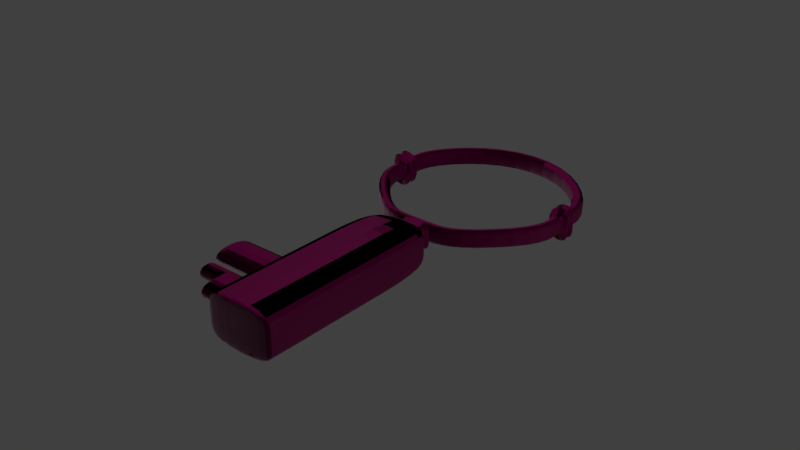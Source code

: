 # Source: WardrobeBoxKey.blend  (saved by Blender 2.79.0; exported with 4.5.12 LTS)
import bpy
from mathutils import Matrix  # noqa: F401  (used for matrix-valued properties, if any)

bpy.ops.wm.read_factory_settings(use_empty=True)
scene = bpy.context.scene
scene.name = 'Scene'

# ---- collections
col_collection_1 = bpy.data.collections.new('Collection 1'); scene.collection.children.link(col_collection_1)

# ---- images (referenced by path relative to the original .blend; pixels are not part of the script)
import os
ASSET_DIR = os.environ.get("B2B_ASSET_DIR", "")  # directory of the original .blend (textures are referenced by path, not embedded)
HERE = os.path.dirname(os.path.abspath(__file__))  # packed textures are extracted next to this script under _unpacked/

def load_image(name, relpath, width, height, colorspace="sRGB"):
    """Load a texture the original file referenced (path relative to the .blend, or extracted next to this script)."""
    p = next((c for c in (os.path.join(HERE, relpath), os.path.join(ASSET_DIR, relpath)) if relpath and os.path.exists(c)), "")
    if p:
        img = bpy.data.images.load(p, check_existing=True)
        img.name = name
    else:  # same state as the original file: an image datablock whose file is absent (Cycles renders it pink)
        img = bpy.data.images.new(name, width, height)
        img.source = "FILE"
        img.filepath = "//" + (relpath or name)
    img.colorspace_settings.name = colorspace
    return img
img_metalgrime018_col_var1_3k_jpg_001 = load_image('MetalGrime018_COL_VAR1_3K.jpg.001', 'textures/MetalGrime018_COL_VAR1_3K.jpg', 1024, 1024, 'sRGB')
img_metalgrime018_col_var2_3k_jpg_001 = load_image('MetalGrime018_COL_VAR2_3K.jpg.001', 'textures/MetalGrime018_COL_VAR2_3K.jpg', 1024, 1024, 'sRGB')
img_metalgrime018_gloss_3k_jpg_001 = load_image('MetalGrime018_GLOSS_3K.jpg.001', 'textures/MetalGrime018_GLOSS_3K.jpg', 1024, 1024, 'Non-Color')
img_metalgrime018_nrm_3k_jpg_001 = load_image('MetalGrime018_NRM_3K.jpg.001', 'textures/MetalGrime018_NRM_3K.jpg', 1024, 1024, 'Non-Color')
img_wardrobeboxkey_clr = load_image('WardrobeBoxKey_Clr', 'textures/WardrobeBoxKey_Clr.png', 1024, 1024, 'sRGB')

# ---- materials (node trees are filled in below, after node groups)
mat_metal_mat = bpy.data.materials.new('Metal_Mat')
mat_metal_mat.alpha_threshold = 0.0
mat_metal_mat.roughness = 0.5

# ---- material node trees
mat_metal_mat.use_nodes = True; mat_metal_mat.node_tree.nodes.clear()
_N = mat_metal_mat.node_tree.nodes; _L = mat_metal_mat.node_tree.links
n0 = _N.new('ShaderNodeOutputMaterial'); n0.name = 'Material Output'; n0.location = (700, 300)
n1 = _N.new('ShaderNodeBsdfPrincipled'); n1.name = 'Principled BSDF'; n1.location = (470, 430)
n1.width = 150
n1.subsurface_method = 'BURLEY'
n1.inputs[1].default_value = 1.0
n1.inputs[3].default_value = 1.45
n1.inputs[9].default_value = (1.0, 1.0, 1.0)
n2 = _N.new('ShaderNodeMix'); n2.name = 'Mix'; n2.location = (20, 545)
n2.data_type = 'RGBA'
n2.inputs[0].default_value = 0.003546
n3 = _N.new('ShaderNodeInvert'); n3.name = 'Invert'; n3.location = (23, 266)
n4 = _N.new('ShaderNodeNormalMap'); n4.name = 'Normal Map'; n4.location = (20, 120)
n5 = _N.new('ShaderNodeTexCoord'); n5.name = 'Texture Coordinate'; n5.location = (-686, 683)
n6 = _N.new('ShaderNodeMapping'); n6.name = 'Mapping'; n6.location = (-476, 700)
n7 = _N.new('ShaderNodeHueSaturation'); n7.name = 'Hue Saturation Value'; n7.location = (240, 558)
n7.inputs[0].default_value = 0.6
n7.inputs[2].default_value = 0.1
n8 = _N.new('ShaderNodeTexImage'); n8.name = 'Image Texture'; n8.location = (-186, 578)
n8.width = 140
n8.hide = True
n8.image = img_metalgrime018_col_var1_3k_jpg_001
n9 = _N.new('ShaderNodeTexImage'); n9.name = 'Image Texture.003'; n9.location = (-183, 525)
n9.width = 140
n9.hide = True
n9.image = img_metalgrime018_col_var2_3k_jpg_001
n10 = _N.new('ShaderNodeTexImage'); n10.name = 'Image Texture.001'; n10.location = (-201, 329)
n10.width = 140
n10.hide = True
n10.image = img_metalgrime018_gloss_3k_jpg_001
n11 = _N.new('ShaderNodeTexImage'); n11.name = 'Image Texture.002'; n11.location = (-181, 110)
n11.width = 140
n11.image = img_metalgrime018_nrm_3k_jpg_001
n12 = _N.new('ShaderNodeTexImage'); n12.name = 'Image Texture.004'; n12.location = (-107, 880)
n12.width = 140
n12.image = img_wardrobeboxkey_clr
_L.new(n1.outputs[0], n0.inputs[0])
_L.new(n8.outputs[0], n2.inputs[6])
_L.new(n10.outputs[0], n3.inputs[1])
_L.new(n3.outputs[0], n1.inputs[2])
_L.new(n11.outputs[0], n4.inputs[1])
_L.new(n4.outputs[0], n1.inputs[5])
_L.new(n2.outputs[2], n7.inputs[4])
_L.new(n9.outputs[0], n2.inputs[7])
_L.new(n6.outputs[0], n8.inputs[0])
_L.new(n5.outputs[2], n6.inputs[0])
_L.new(n6.outputs[0], n9.inputs[0])
_L.new(n6.outputs[0], n10.inputs[0])
_L.new(n6.outputs[0], n11.inputs[0])
_L.new(n7.outputs[0], n1.inputs[0])
n0.is_active_output = True

# ---- world
world_world = bpy.data.worlds.new('World'); scene.world = world_world
world_world.color = (0.05088, 0.05088, 0.05088)
world_world.use_sun_shadow = False
world_world.sun_shadow_jitter_overblur = 0.0
world_world.cycles.sampling_method = 'MANUAL'

# ---- lights
light_area_002 = bpy.data.lights.new('Area.002', 'AREA')
light_area_002.transmission_factor = 0.0
light_area_002.energy = 152.0
light_area_002.shadow_buffer_clip_start = 0.5
light_area_002.shadow_soft_size = 8.025
light_area_002.shadow_maximum_resolution = 0.006
light_area_002.use_absolute_resolution = True
light_area_002.size = 8.025
light_area_002.size_y = 0.1
light_area_001 = bpy.data.lights.new('Area.001', 'AREA')
light_area_001.transmission_factor = 0.0
light_area_001.energy = 152.0
light_area_001.shadow_buffer_clip_start = 0.5
light_area_001.shadow_soft_size = 8.025
light_area_001.shadow_maximum_resolution = 0.006
light_area_001.use_absolute_resolution = True
light_area_001.size = 8.025
light_area_001.size_y = 0.1
light_area = bpy.data.lights.new('Area', 'AREA')
light_area.transmission_factor = 0.0
light_area.energy = 240.3
light_area.shadow_buffer_clip_start = 0.5
light_area.shadow_soft_size = 8.025
light_area.shadow_maximum_resolution = 0.006
light_area.use_absolute_resolution = True
light_area.size = 8.025
light_area.size_y = 0.1

# ---- meshes
me_cylinder_001 = bpy.data.meshes.new('Cylinder.001')
me_cylinder_001.from_pydata([(3.672e-09, 0.8789, -0.9972), (3.658e-09, 0.8793, 0.9972), (0.6215, 0.6215, -0.9972), (0.6218, 0.6218, 0.9972), (0.8789, -3.975e-08, -0.9972), (0.8793, -3.977e-08, 0.9972), (0.6215, -0.6215, -0.9972), (0.6218, -0.6218, 0.9972), (-7.969e-08, -0.8789, -0.9972), (-7.972e-08, -0.8793, 0.9972), (-0.6215, -0.6215, -0.9972), (-0.6218, -0.6218, 0.9972), (-0.8789, 1.191e-08, -0.9972), (-0.8793, 1.191e-08, 0.9972), (-0.6215, 0.6215, -0.9972), (-0.6218, 0.6218, 0.9972), (0.7051, 0.7051, 0.9972), (-1.452e-10, 0.9972, 0.9972), (0.9972, -4.357e-08, 0.9972), (0.7051, -0.7051, 0.9972), (-8.732e-08, -0.9972, 0.9972), (-0.7051, -0.7051, 0.9972), (-0.9972, 1.191e-08, 0.9972), (-0.7051, 0.7051, 0.9972), (-1.452e-10, 0.9972, -0.9972), (0.7051, 0.7051, -0.9972), (0.9972, -4.357e-08, -0.9972), (0.7051, -0.7051, -0.9972), (-8.732e-08, -0.9972, -0.9972), (-0.7051, -0.7051, -0.9972), (-0.9972, 1.191e-08, -0.9972), (-0.7051, 0.7051, -0.9972), (0.253, -0.8924, -0.9972), (0.253, -0.8924, 0.9972), (0.2231, -0.7869, 0.9972), (0.223, -0.7865, -0.9972), (0.4741, -0.8008, 0.9972), (0.418, -0.7062, 0.9972), (0.4741, -0.8008, -0.9972), (0.4178, -0.7058, -0.9972), (0.4882, -0.8349, -0.9972), (0.2671, -0.9265, -0.9972), (0.2671, -0.9265, 0.9972), (0.4882, -0.8349, 0.9972), (0.577, -0.8121, -1.754), (0.1882, -0.9732, -1.754), (0.1882, -0.9732, 1.754), (0.577, -0.8121, 1.754), (0.5425, -0.8755, -1.284), (0.2578, -0.9934, -1.284), (0.2578, -0.9934, 1.284), (0.5425, -0.8755, 1.284), (0.6024, -0.884, -1.718), (0.2215, -1.042, -1.718), (0.2215, -1.042, 1.718), (0.6024, -0.884, 1.718), (0.5777, -0.9305, -1.379), (0.2718, -1.057, -1.379), (0.2718, -1.057, 1.379), (0.5777, -0.9305, 1.379), (0.7452, -0.9117, -2.729), (0.1401, -1.162, -2.729), (0.1401, -1.162, 2.729), (0.7452, -0.9117, 2.729), (-0.7257, -0.3698, -0.9972), (-0.8234, -0.4195, -0.9972), (-0.7261, -0.3699, 0.9972), (-0.8234, -0.4195, 0.9972), (-0.9024, -0.4289, -2.396), (-0.662, -0.3228, -2.396), (-0.6629, -0.3232, 2.396), (-0.9024, -0.4289, 2.396), (-0.7502, -0.3107, -0.9972), (-0.8512, -0.3526, -0.9972), (-0.7505, -0.3109, 0.9972), (-0.8512, -0.3526, 0.9972), (-0.9414, -0.3348, -2.396), (-0.6964, -0.2399, -2.396), (-0.6973, -0.2402, 2.396), (-0.9414, -0.3348, 2.396), (-0.8792, -0.2849, -0.9972), (-0.7749, -0.2511, -0.9972), (-0.7753, -0.2512, 0.9972), (-0.8792, -0.2849, 0.9972), (0.8512, 0.3526, -0.9972), (0.7502, 0.3107, -0.9972), (0.8512, 0.3526, 0.9972), (0.7506, 0.3109, 0.9972), (0.9374, 0.3395, -2.361), (0.6962, 0.2454, -2.361), (0.9374, 0.3395, 2.361), (0.697, 0.2458, 2.361), (0.9032, 0.422, 2.361), (0.6669, 0.3185, 2.361), (0.9032, 0.422, -2.361), (0.6661, 0.3181, -2.361), (0.8757, 0.2935, -0.9972), (0.7718, 0.2586, -0.9972), (0.8757, 0.2935, 0.9972), (0.7721, 0.2588, 0.9972), (0.8292, 0.4055, 0.9972), (0.7312, 0.3576, 0.9972), (0.8292, 0.4055, -0.9972), (0.7309, 0.3574, -0.9972), (1.013, -1.559, 2.729), (0.4083, -1.81, -2.729), (0.4083, -1.81, 2.729), (1.013, -1.559, -2.729), (1.444, -2.602, -2.729), (1.444, -2.602, 2.729), (0.8386, -2.852, 2.729), (0.8386, -2.852, -2.729), (0.4757, -1.972, 2.729), (1.081, -1.722, 2.729), (0.4757, -1.972, -2.729), (1.081, -1.722, -2.729), (0.7889, -2.729, -2.729), (1.394, -2.478, -2.729), (0.7889, -2.729, 2.729), (1.394, -2.478, 2.729), (0.6253, -2.334, 2.729), (1.23, -2.083, 2.729), (0.6253, -2.334, -2.729), (1.23, -2.083, -2.729), (0.6467, -2.385, -2.729), (1.252, -2.135, -2.729), (0.6467, -2.385, 2.729), (1.252, -2.135, 2.729), (-0.8234, -0.4195, 0.3263), (-0.9024, -0.4289, 0.784), (-0.8512, -0.3526, 0.3263), (0.7051, 0.7051, 0.3263), (0.9972, -4.357e-08, 0.3263), (0.7051, -0.7051, 0.3263), (-8.732e-08, -0.9972, 0.3263), (-0.7051, -0.7051, 0.3263), (-0.9972, 1.191e-08, 0.3263), (-0.7051, 0.7051, 0.3263), (0.253, -0.8924, 0.3263), (0.4741, -0.8008, 0.3263), (0.2671, -0.9265, 0.3263), (0.4882, -0.8349, 0.3263), (0.1882, -0.9732, 0.5738), (0.577, -0.8121, 0.5738), (0.2578, -0.9934, 0.42), (0.5425, -0.8755, 0.42), (0.2215, -1.042, 0.562), (0.6024, -0.884, 0.562), (0.2718, -1.057, 0.4513), (0.5777, -0.9305, 0.4513), (0.1401, -1.162, 0.8929), (0.7452, -0.9117, 0.8929), (-1.452e-10, 0.9972, 0.3263), (-0.9414, -0.3348, 0.784), (-0.8792, -0.2849, 0.3263), (0.8512, 0.3526, 0.3263), (0.9374, 0.3395, 0.7725), (0.9032, 0.422, 0.7725), (0.8757, 0.2935, 0.3263), (0.8292, 0.4055, 0.3263), (1.013, -1.559, 0.8929), (0.4083, -1.81, 0.8929), (1.444, -2.602, 0.8929), (0.8386, -2.852, 0.8929), (0.4757, -1.972, 0.8929), (1.081, -1.722, 0.8929), (0.7889, -2.729, 0.8929), (1.394, -2.478, 0.8929), (1.23, -2.083, 0.8929), (0.6253, -2.334, 0.8929), (1.252, -2.135, 0.8929), (0.6467, -2.385, 0.8929), (-0.8234, -0.4195, -0.2495), (-0.9024, -0.4289, -0.5994), (-0.8512, -0.3526, -0.2495), (0.7051, 0.7051, -0.2495), (0.9972, -4.357e-08, -0.2495), (0.7051, -0.7051, -0.2495), (-8.732e-08, -0.9972, -0.2495), (-0.7051, -0.7051, -0.2495), (-0.9972, 1.191e-08, -0.2495), (-0.7051, 0.7051, -0.2495), (0.253, -0.8924, -0.2495), (0.4741, -0.8008, -0.2495), (0.2671, -0.9265, -0.2495), (0.4882, -0.8349, -0.2495), (0.1882, -0.9732, -0.4387), (0.577, -0.8121, -0.4387), (0.2578, -0.9934, -0.3211), (0.5425, -0.8755, -0.3211), (0.2215, -1.042, -0.4297), (0.6024, -0.884, -0.4297), (0.2718, -1.057, -0.3451), (0.5777, -0.9305, -0.3451), (0.1401, -1.162, -0.6827), (0.7452, -0.9117, -0.6827), (-0.9414, -0.3348, -0.5994), (-0.8792, -0.2849, -0.2495), (0.8512, 0.3526, -0.2495), (0.9374, 0.3395, -0.5907), (0.9032, 0.422, -0.5907), (0.8757, 0.2935, -0.2495), (0.8292, 0.4055, -0.2495), (0.4083, -1.81, -0.6827), (0.8386, -2.852, -0.6827), (1.081, -1.722, -0.6827), (1.394, -2.478, -0.6827), (1.23, -2.083, -0.6827), (1.252, -2.135, -0.6827), (-1.452e-10, 0.9972, -0.2495), (1.013, -1.559, -0.6827), (1.444, -2.602, -0.6827), (0.4757, -1.972, -0.6827), (0.7889, -2.729, -0.6827), (0.6253, -2.334, -0.6827), (0.6467, -2.385, -0.6827), (0.7178, -2.557, -2.729), (1.323, -2.306, -2.729), (0.7178, -2.557, 2.729), (1.323, -2.306, 2.729), (1.323, -2.306, 0.8929), (0.7178, -2.557, 0.8929), (1.323, -2.306, -0.6827), (0.7178, -2.557, -0.6827), (-0.07551, -2.199, -0.6827), (-0.07551, -2.199, 0.8929), (0.07419, -2.561, -0.6827), (0.07419, -2.561, 0.8929), (0.5533, -2.826, -0.6827), (0.5533, -2.826, 0.8929), (0.4111, -2.483, -0.6827), (0.4111, -2.483, 0.8929), (0.4822, -2.655, 0.8929), (0.4822, -2.655, -0.6827), (0.1966, -2.572, -0.6827), (0.1966, -2.572, 0.8929), (0.2677, -2.743, 0.8929), (0.2677, -2.743, -0.6827), (0.4673, -1.976, 0.8929), (0.617, -2.337, 0.8929), (0.4673, -1.976, -0.6827), (0.617, -2.337, -0.6827), (-0.06037, -2.193, 0.8929), (-0.06037, -2.193, -0.6827), (0.08932, -2.554, -0.6827), (0.08932, -2.554, 0.8929), (0.7064, -2.562, -0.6827), (0.6353, -2.39, -0.6827), (0.7775, -2.733, -0.6827), (0.6353, -2.39, 0.8929), (0.7064, -2.562, 0.8929), (0.7775, -2.733, 0.8929), (0.4978, -2.648, -0.6827), (0.5688, -2.82, -0.6827), (0.4267, -2.477, 0.8929), (0.5688, -2.82, 0.8929), (0.4267, -2.477, -0.6827), (0.4978, -2.648, 0.8929), (0.47, -2.66, -0.6827), (0.3989, -2.488, -0.6827), (0.3989, -2.488, 0.8929), (0.47, -2.66, 0.8929), (0.2809, -2.738, -0.6827), (0.2809, -2.738, 0.8929), (0.2099, -2.566, -0.6827), (0.2099, -2.566, 0.8929), (0.829, -2.828, -2.729), (1.434, -2.578, -2.729), (0.829, -2.828, 2.729), (1.434, -2.578, 2.729), (0.829, -2.828, 0.8929), (1.434, -2.578, 0.8929), (1.434, -2.578, -0.6827), (0.829, -2.828, -0.6827), (0.8887, 0.2619, -0.9972), (0.7833, 0.2308, -0.9972), (0.8887, 0.2619, 0.9972), (0.7837, 0.2309, 0.9972), (0.8887, 0.2619, 0.3263), (0.8887, 0.2619, -0.2495), (0.8173, 0.4343, 0.9972), (0.7207, 0.383, 0.9972), (0.8173, 0.4343, -0.9972), (0.7203, 0.3828, -0.9972), (0.8173, 0.4343, 0.3263), (0.8173, 0.4343, -0.2495), (-0.8151, -0.4396, 0.9972), (-0.7188, -0.3877, 0.9972), (-0.7184, -0.3875, -0.9972), (-0.8151, -0.4396, -0.9972), (-0.8151, -0.4396, 0.3263), (-0.8151, -0.4396, -0.2495), (-0.8855, -0.2697, -0.9972), (-0.7804, -0.2377, -0.9972), (-0.7808, -0.2379, 0.9972), (-0.8855, -0.2697, 0.9972), (-0.8855, -0.2697, 0.3263), (-0.8855, -0.2697, -0.2495)], [], [(78, 74, 72, 77), (15, 13, 12, 14), (1, 3, 16, 17), (5, 7, 19, 18), (34, 9, 20, 33), (9, 11, 21, 20), (279, 176, 26, 274), (13, 15, 23, 22), (15, 1, 17, 23), (2, 0, 24, 25), (6, 4, 26, 27), (39, 6, 27, 38), (10, 8, 28, 29), (14, 12, 30, 31), (0, 14, 31, 24), (1, 15, 14, 0), (3, 1, 0, 2), (283, 2, 25, 282), (7, 5, 4, 6), (37, 7, 6, 39), (11, 9, 8, 10), (288, 10, 29, 289), (294, 13, 22, 295), (185, 40, 38, 183), (9, 34, 35, 8), (8, 35, 32, 28), (37, 34, 33, 36), (7, 37, 36, 19), (34, 37, 39, 35), (35, 39, 38, 32), (41, 40, 44, 45), (36, 33, 42, 43), (32, 38, 40, 41), (182, 32, 41, 184), (43, 42, 46, 47), (51, 50, 54, 55), (184, 41, 45, 186), (47, 46, 50, 51), (45, 44, 48, 49), (49, 48, 52, 53), (186, 45, 49, 188), (188, 49, 53, 190), (192, 57, 61, 194), (55, 54, 58, 59), (53, 52, 56, 57), (59, 58, 62, 63), (57, 56, 60, 61), (190, 53, 57, 192), (69, 64, 65, 68), (291, 172, 65, 289), (287, 66, 67, 286), (70, 66, 64, 69), (72, 69, 68, 73), (74, 70, 69, 72), (172, 173, 68, 65), (66, 70, 71, 67), (77, 72, 73, 76), (277, 5, 18, 276), (287, 11, 10, 288), (177, 27, 26, 176), (178, 28, 32, 182), (179, 29, 28, 178), (181, 31, 30, 180), (181, 209, 24, 31), (297, 180, 30, 292), (281, 3, 2, 283), (183, 38, 27, 177), (189, 48, 44, 187), (187, 44, 40, 185), (193, 56, 52, 191), (191, 52, 48, 189), (195, 60, 56, 193), (210, 107, 60, 195), (209, 175, 25, 24), (173, 174, 73, 68), (70, 74, 75, 71), (174, 196, 76, 73), (81, 77, 76, 80), (74, 78, 79, 75), (82, 78, 77, 81), (294, 82, 81, 293), (293, 81, 80, 292), (196, 197, 80, 76), (78, 82, 83, 79), (91, 87, 85, 89), (93, 87, 86, 92), (89, 85, 84, 88), (200, 198, 84, 94), (97, 89, 88, 96), (99, 91, 89, 97), (87, 91, 90, 86), (198, 199, 88, 84), (202, 200, 94, 102), (101, 93, 92, 100), (87, 93, 95, 85), (85, 95, 94, 84), (277, 99, 97, 275), (275, 97, 96, 274), (91, 99, 98, 90), (199, 201, 96, 88), (281, 101, 100, 280), (285, 202, 102, 282), (93, 101, 103, 95), (95, 103, 102, 94), (194, 61, 105, 203), (63, 62, 106, 104), (61, 60, 107, 105), (162, 109, 110, 163), (270, 268, 118, 166), (269, 268, 110, 109), (270, 273, 204, 163), (203, 105, 114, 212), (104, 106, 112, 113), (105, 107, 115, 114), (160, 104, 113, 165), (223, 216, 116, 213), (219, 218, 118, 119), (216, 217, 117, 116), (220, 219, 119, 167), (165, 113, 121, 168), (114, 115, 123, 122), (113, 112, 120, 121), (212, 114, 122, 214), (168, 121, 127, 170), (122, 123, 125, 124), (121, 120, 126, 127), (214, 122, 124, 215), (120, 169, 171, 126), (207, 168, 170, 208), (112, 164, 169, 120), (205, 165, 168, 207), (222, 220, 167, 206), (218, 221, 166, 118), (210, 160, 165, 205), (106, 161, 164, 112), (269, 271, 167, 119), (273, 266, 111, 204), (211, 162, 163, 204), (62, 150, 161, 106), (280, 100, 159, 284), (90, 98, 158, 156), (100, 92, 157, 159), (86, 90, 156, 155), (92, 86, 155, 157), (79, 83, 154, 153), (75, 79, 153, 130), (71, 75, 130, 129), (17, 16, 131, 152), (104, 160, 151, 63), (63, 151, 149, 59), (55, 147, 145, 51), (59, 149, 147, 55), (47, 143, 141, 43), (51, 145, 143, 47), (36, 139, 133, 19), (295, 22, 136, 296), (23, 17, 152, 137), (23, 137, 136, 22), (21, 135, 134, 20), (20, 134, 138, 33), (19, 133, 132, 18), (67, 71, 129, 128), (286, 67, 128, 290), (54, 146, 148, 58), (58, 148, 150, 62), (50, 144, 146, 54), (46, 142, 144, 50), (42, 140, 142, 46), (33, 138, 140, 42), (43, 141, 139, 36), (276, 18, 132, 278), (108, 211, 204, 111), (266, 267, 108, 111), (107, 210, 205, 115), (217, 222, 206, 117), (115, 205, 207, 123), (123, 207, 208, 125), (169, 214, 215, 171), (245, 242, 225, 227), (252, 253, 228, 233), (161, 203, 212, 164), (272, 271, 162, 211), (150, 194, 203, 161), (284, 159, 202, 285), (156, 158, 201, 199), (159, 157, 200, 202), (155, 156, 199, 198), (157, 155, 198, 200), (153, 154, 197, 196), (130, 153, 196, 174), (129, 130, 174, 173), (152, 131, 175, 209), (160, 210, 195, 151), (151, 195, 193, 149), (147, 191, 189, 145), (149, 193, 191, 147), (143, 187, 185, 141), (145, 189, 187, 143), (139, 183, 177, 133), (296, 136, 180, 297), (137, 152, 209, 181), (137, 181, 180, 136), (135, 179, 178, 134), (134, 178, 182, 138), (133, 177, 176, 132), (128, 129, 173, 172), (290, 128, 172, 291), (146, 190, 192, 148), (148, 192, 194, 150), (144, 188, 190, 146), (142, 186, 188, 144), (140, 184, 186, 142), (138, 182, 184, 140), (141, 185, 183, 139), (278, 132, 176, 279), (256, 252, 233, 230), (125, 208, 222, 217), (126, 171, 221, 218), (208, 170, 220, 222), (170, 127, 219, 220), (124, 125, 217, 216), (127, 126, 218, 219), (215, 124, 216, 223), (225, 224, 226, 227), (242, 243, 224, 225), (243, 244, 226, 224), (244, 245, 227, 226), (232, 233, 228, 229), (264, 262, 237, 234), (257, 254, 231, 232), (253, 255, 229, 228), (255, 257, 232, 229), (254, 256, 230, 231), (235, 234, 237, 236), (265, 264, 234, 235), (262, 263, 236, 237), (263, 265, 235, 236), (267, 272, 211, 108), (214, 169, 239, 241), (212, 214, 241, 240), (164, 212, 240, 238), (169, 164, 238, 239), (241, 239, 245, 244), (240, 241, 244, 243), (238, 240, 243, 242), (239, 238, 242, 245), (171, 215, 247, 249), (166, 221, 250, 251), (213, 166, 251, 248), (221, 171, 249, 250), (215, 223, 246, 247), (223, 213, 248, 246), (249, 247, 256, 254), (251, 250, 257, 255), (248, 251, 255, 253), (250, 249, 254, 257), (247, 246, 252, 256), (246, 248, 253, 252), (232, 231, 260, 261), (233, 232, 261, 258), (231, 230, 259, 260), (230, 233, 258, 259), (261, 260, 265, 263), (258, 261, 263, 262), (260, 259, 264, 265), (259, 258, 262, 264), (117, 206, 272, 267), (206, 167, 271, 272), (116, 117, 267, 266), (213, 116, 266, 273), (109, 162, 271, 269), (166, 213, 273, 270), (119, 118, 268, 269), (163, 110, 268, 270), (158, 278, 279, 201), (98, 276, 278, 158), (4, 275, 274, 26), (5, 277, 275, 4), (99, 277, 276, 98), (201, 279, 274, 96), (131, 284, 285, 175), (16, 280, 284, 131), (175, 285, 282, 25), (3, 281, 280, 16), (101, 281, 283, 103), (103, 283, 282, 102), (135, 290, 291, 179), (21, 286, 290, 135), (66, 287, 288, 64), (11, 287, 286, 21), (179, 291, 289, 29), (64, 288, 289, 65), (154, 296, 297, 197), (83, 295, 296, 154), (12, 293, 292, 30), (13, 294, 293, 12), (197, 297, 292, 80), (82, 294, 295, 83)])
_uv = me_cylinder_001.uv_layers.new(name='UVMap')
_uv.uv.foreach_set('vector', [0.8453, 0.784, 0.8363, 0.6422, 0.8363, 0.4399, 0.8453, 0.298, 0.5037, 0.5003, 0.4354, 0.5004, 0.4354, 0.2981, 0.5036, 0.2981, 0.2679, 0.7219, 0.3162, 0.6736, 0.3272, 0.6782, 0.2725, 0.7329, 0.4999, 0.8855, 0.4516, 0.8372, 0.4562, 0.8262, 0.5109, 0.8809, 0.4078, 0.8372, 0.3834, 0.8372, 0.3788, 0.8262, 0.4066, 0.8262, 0.3834, 0.8372, 0.3351, 0.8855, 0.3241, 0.8809, 0.3788, 0.8262, 0.1232, 0.631, 0.1071, 0.631, 0.1071, 0.5552, 0.1232, 0.5552, 0.1514, 0.6736, 0.1997, 0.7219, 0.1951, 0.7329, 0.1404, 0.6782, 0.1997, 0.7219, 0.2679, 0.7219, 0.2725, 0.7329, 0.1951, 0.7329, 0.3161, 0.6145, 0.2679, 0.5663, 0.2725, 0.5552, 0.3272, 0.6099, 0.7387, 0.2805, 0.787, 0.2323, 0.798, 0.2369, 0.7433, 0.2916, 0.7164, 0.2805, 0.7387, 0.2805, 0.7433, 0.2916, 0.718, 0.2916, 0.6223, 0.2323, 0.6705, 0.2805, 0.6659, 0.2916, 0.6112, 0.2369, 0.1997, 0.5663, 0.1514, 0.6145, 0.1404, 0.6099, 0.1951, 0.5552, 0.2679, 0.5663, 0.1997, 0.5663, 0.1951, 0.5552, 0.2725, 0.5552, 0.5719, 0.5003, 0.5037, 0.5003, 0.5036, 0.2981, 0.5718, 0.2981, 0.6402, 0.5003, 0.5719, 0.5003, 0.5718, 0.2981, 0.64, 0.298, 0.3161, 0.629, 0.3161, 0.6145, 0.3272, 0.6099, 0.3272, 0.6264, 0.5045, 0.7038, 0.4362, 0.7038, 0.4362, 0.5015, 0.5045, 0.5015, 0.5268, 0.7038, 0.5045, 0.7038, 0.5045, 0.5015, 0.5268, 0.5015, 0.641, 0.7037, 0.5727, 0.7037, 0.5727, 0.5015, 0.6409, 0.5015, 0.6223, 0.2185, 0.6223, 0.2323, 0.6112, 0.2369, 0.6112, 0.2212, 0.1514, 0.6598, 0.1514, 0.6736, 0.1404, 0.6782, 0.1404, 0.6625, 0.0005471, 0.631, 0.0005471, 0.5552, 0.004287, 0.5552, 0.004287, 0.631, 0.5727, 0.7037, 0.5482, 0.7038, 0.5482, 0.5015, 0.5727, 0.5015, 0.6705, 0.2805, 0.695, 0.2805, 0.6937, 0.2916, 0.6659, 0.2916, 0.4292, 0.8372, 0.4078, 0.8372, 0.4066, 0.8262, 0.4308, 0.8262, 0.4516, 0.8372, 0.4292, 0.8372, 0.4308, 0.8262, 0.4562, 0.8262, 0.5482, 0.7038, 0.5268, 0.7038, 0.5268, 0.5015, 0.5482, 0.5015, 0.695, 0.2805, 0.7164, 0.2805, 0.718, 0.2916, 0.6937, 0.2916, 0.5324, 0.7141, 0.5324, 0.7383, 0.4557, 0.7475, 0.4557, 0.7049, 0.6608, 0.2965, 0.6365, 0.2965, 0.6365, 0.2927, 0.6608, 0.2927, 0.6112, 0.2927, 0.6355, 0.2927, 0.6355, 0.2965, 0.6112, 0.2965, 0.7477, 0.07638, 0.7477, 0.0005471, 0.7514, 0.0005471, 0.7514, 0.07638, 0.8636, 0.7851, 0.8879, 0.7851, 0.8971, 0.8619, 0.8544, 0.8619, 0.5335, 0.7414, 0.5335, 0.7101, 0.5777, 0.7049, 0.5777, 0.7467, 0.9525, 0.4506, 0.9525, 0.3747, 0.9618, 0.298, 0.9618, 0.4314, 0.8544, 0.8619, 0.8971, 0.8619, 0.8913, 0.9097, 0.8601, 0.9097, 0.4557, 0.7049, 0.4557, 0.7475, 0.4078, 0.7418, 0.4078, 0.7106, 0.5485, 0.9048, 0.5173, 0.9048, 0.512, 0.8607, 0.5538, 0.8607, 0.9618, 0.4314, 0.9618, 0.298, 0.9692, 0.3457, 0.9692, 0.4433, 0.988, 0.4397, 0.988, 0.342, 0.9941, 0.298, 0.9941, 0.4286, 0.2042, 0.2423, 0.2042, 0.1374, 0.2213, 0.0005471, 0.2213, 0.2081, 0.5777, 0.7467, 0.5777, 0.7049, 0.6122, 0.709, 0.6122, 0.7425, 0.5538, 0.8607, 0.512, 0.8607, 0.5161, 0.8262, 0.5497, 0.8262, 0.6465, 0.7752, 0.6465, 0.8088, 0.5095, 0.8251, 0.5096, 0.7587, 0.323, 0.7751, 0.323, 0.8087, 0.186, 0.8251, 0.186, 0.7587, 0.9941, 0.4286, 0.9941, 0.298, 0.9995, 0.3323, 0.9995, 0.4372, 0.803, 0.1424, 0.811, 0.0005471, 0.8221, 0.0005471, 0.8297, 0.1425, 0.6269, 0.07638, 0.6112, 0.07638, 0.6112, 0.0005472, 0.6269, 0.0005472, 0.3351, 0.8993, 0.3351, 0.9132, 0.3241, 0.9123, 0.3241, 0.8966, 0.8624, 0.784, 0.8544, 0.6422, 0.8544, 0.4399, 0.8624, 0.298, 0.8106, 0.2844, 0.803, 0.1424, 0.8297, 0.1425, 0.8217, 0.2844, 0.8714, 0.6422, 0.8624, 0.784, 0.8624, 0.298, 0.8714, 0.4399, 0.8352, 0.5157, 0.8271, 0.4802, 0.8271, 0.298, 0.8352, 0.4399, 0.8661, 0.2844, 0.8584, 0.1425, 0.885, 0.1425, 0.8772, 0.2844, 0.7551, 0.6008, 0.7629, 0.4589, 0.774, 0.4589, 0.7817, 0.6009, 0.4999, 0.8997, 0.4999, 0.8855, 0.5109, 0.8809, 0.5109, 0.897, 0.6548, 0.7037, 0.641, 0.7037, 0.6409, 0.5015, 0.6547, 0.5015, 0.02965, 0.631, 0.02965, 0.5552, 0.1071, 0.5552, 0.1071, 0.631, 0.7199, 0.07638, 0.7199, 0.0005471, 0.7477, 0.0005471, 0.7477, 0.07638, 0.6425, 0.07638, 0.6425, 0.0005472, 0.7199, 0.0005471, 0.7199, 0.07638, 0.5343, 0.1882, 0.6101, 0.1882, 0.6101, 0.2656, 0.5343, 0.2656, 0.5343, 0.1882, 0.5343, 0.1108, 0.6101, 0.1108, 0.6101, 0.1882, 0.5343, 0.2813, 0.5343, 0.2656, 0.6101, 0.2656, 0.6101, 0.2813, 0.6547, 0.5003, 0.6402, 0.5003, 0.64, 0.298, 0.6545, 0.298, 0.004287, 0.631, 0.004287, 0.5552, 0.02965, 0.5552, 0.02965, 0.631, 0.9703, 0.4433, 0.9703, 0.3457, 0.9776, 0.298, 0.9776, 0.4314, 0.9776, 0.4314, 0.9776, 0.298, 0.9869, 0.3747, 0.9869, 0.4506, 0.988, 0.7867, 0.988, 0.6818, 0.9933, 0.6475, 0.9933, 0.7782, 0.9933, 0.7782, 0.9933, 0.6475, 0.9995, 0.6916, 0.9995, 0.7892, 0.186, 0.2081, 0.186, 0.0005471, 0.2031, 0.1374, 0.2031, 0.2423, 0.1149, 0.2081, 0.1149, 0.0005471, 0.186, 0.0005471, 0.186, 0.2081, 0.5343, 0.1108, 0.5343, 0.03344, 0.6101, 0.03344, 0.6101, 0.1108, 0.8271, 0.4802, 0.8178, 0.5157, 0.8178, 0.4399, 0.8271, 0.298, 0.8584, 0.1425, 0.8662, 0.0005471, 0.8772, 0.0005471, 0.885, 0.1425, 0.8167, 0.5157, 0.8074, 0.4802, 0.8074, 0.298, 0.8167, 0.4399, 0.7628, 0.7427, 0.7551, 0.6008, 0.7817, 0.6009, 0.7739, 0.7428, 0.8383, 0.2844, 0.8308, 0.1424, 0.8573, 0.1425, 0.8493, 0.2844, 0.8533, 0.6421, 0.8453, 0.784, 0.8453, 0.298, 0.8533, 0.4399, 0.4216, 0.5004, 0.4078, 0.5004, 0.4078, 0.2981, 0.4216, 0.2981, 0.1514, 0.6283, 0.1514, 0.6421, 0.1404, 0.6412, 0.1404, 0.6256, 0.8074, 0.4802, 0.7993, 0.5157, 0.7993, 0.4399, 0.8074, 0.298, 0.8308, 0.1424, 0.8387, 0.0005471, 0.8498, 0.0005471, 0.8573, 0.1425, 0.9164, 0.7769, 0.9078, 0.6386, 0.9078, 0.4363, 0.9164, 0.298, 0.9514, 0.7142, 0.9439, 0.8525, 0.9328, 0.8525, 0.9253, 0.7142, 0.9123, 0.1389, 0.9047, 0.2773, 0.8936, 0.2773, 0.8861, 0.1389, 0.899, 0.4776, 0.8902, 0.5122, 0.8902, 0.4363, 0.899, 0.298, 0.9048, 0.0005619, 0.9123, 0.1389, 0.8861, 0.1389, 0.8937, 0.0005471, 0.9241, 0.6386, 0.9164, 0.7769, 0.9164, 0.298, 0.9242, 0.4363, 0.9326, 0.5747, 0.9253, 0.4363, 0.9514, 0.4364, 0.9437, 0.5747, 0.8891, 0.5122, 0.8803, 0.4776, 0.8803, 0.298, 0.8891, 0.4363, 0.9067, 0.5122, 0.899, 0.4776, 0.899, 0.298, 0.9067, 0.4363, 0.9439, 0.5758, 0.9514, 0.7142, 0.9253, 0.7142, 0.9329, 0.5758, 0.754, 0.7995, 0.7454, 0.9378, 0.7455, 0.4589, 0.754, 0.5972, 0.9322, 0.0005585, 0.9397, 0.1389, 0.9134, 0.1389, 0.9211, 0.0005471, 0.422, 0.7038, 0.4078, 0.7038, 0.4079, 0.5015, 0.4221, 0.5015, 0.787, 0.2181, 0.787, 0.2039, 0.798, 0.2047, 0.798, 0.2208, 0.9253, 0.4363, 0.9329, 0.298, 0.944, 0.298, 0.9514, 0.4364, 0.8803, 0.4776, 0.8725, 0.5122, 0.8725, 0.4363, 0.8803, 0.298, 0.3162, 0.6591, 0.3162, 0.6446, 0.3272, 0.6453, 0.3272, 0.6617, 0.5343, 0.01699, 0.5343, 0.0005471, 0.6101, 0.0005471, 0.6101, 0.01699, 0.7454, 0.9378, 0.7378, 0.7995, 0.7378, 0.5972, 0.7455, 0.4589, 0.9397, 0.1389, 0.932, 0.2773, 0.9209, 0.2773, 0.9134, 0.1389, 0.2213, 0.2081, 0.2213, 0.0005471, 0.2924, 0.0005472, 0.2924, 0.2081, 0.5096, 0.7587, 0.5095, 0.8251, 0.4384, 0.8251, 0.4385, 0.7586, 0.186, 0.7587, 0.186, 0.8251, 0.1149, 0.8251, 0.1149, 0.7587, 0.7367, 0.6653, 0.7367, 0.8516, 0.6703, 0.8516, 0.6703, 0.6653, 0.4, 0.3679, 0.4, 0.5541, 0.3932, 0.5541, 0.3932, 0.3679, 0.3309, 0.7586, 0.3308, 0.825, 0.3241, 0.8251, 0.3241, 0.7587, 0.4, 0.3679, 0.4, 0.2081, 0.4067, 0.2081, 0.4067, 0.3679, 0.2924, 0.2081, 0.2924, 0.0005472, 0.3102, 0.0005472, 0.3102, 0.2081, 0.4385, 0.7586, 0.4384, 0.8251, 0.4206, 0.825, 0.4206, 0.7586, 0.1149, 0.7587, 0.1149, 0.8251, 0.09707, 0.8251, 0.09707, 0.7587, 0.1149, 0.3679, 0.1149, 0.5541, 0.09707, 0.5541, 0.09707, 0.3679, 0.3744, 0.2081, 0.3744, 0.0005472, 0.3932, 0.0005471, 0.3932, 0.2081, 0.3565, 0.7586, 0.3564, 0.825, 0.3376, 0.825, 0.3376, 0.7586, 0.0329, 0.7587, 0.0329, 0.8251, 0.01406, 0.8251, 0.01406, 0.7587, 0.03291, 0.3679, 0.03291, 0.5541, 0.01407, 0.5541, 0.01407, 0.3679, 0.09707, 0.3679, 0.09707, 0.5541, 0.0574, 0.5541, 0.0574, 0.3679, 0.09707, 0.7587, 0.09707, 0.8251, 0.0574, 0.8251, 0.0574, 0.7587, 0.4206, 0.7586, 0.4206, 0.825, 0.3809, 0.825, 0.381, 0.7586, 0.3102, 0.2081, 0.3102, 0.0005472, 0.3499, 0.0005472, 0.3499, 0.2081, 0.0574, 0.3679, 0.0574, 0.5541, 0.05174, 0.5541, 0.05174, 0.3679, 0.0574, 0.7587, 0.0574, 0.8251, 0.05174, 0.8251, 0.05174, 0.7587, 0.381, 0.7586, 0.3809, 0.825, 0.3752, 0.825, 0.3753, 0.7586, 0.3499, 0.2081, 0.3499, 0.0005472, 0.3555, 0.0005472, 0.3555, 0.2081, 0.3499, 0.5541, 0.3499, 0.3679, 0.3555, 0.3679, 0.3555, 0.5541, 0.0574, 0.2081, 0.0574, 0.3679, 0.05174, 0.3679, 0.05174, 0.2081, 0.3102, 0.5541, 0.3102, 0.3679, 0.3499, 0.3679, 0.3499, 0.5541, 0.09707, 0.2081, 0.09707, 0.3679, 0.0574, 0.3679, 0.0574, 0.2081, 0.0329, 0.2081, 0.03291, 0.3679, 0.01407, 0.3679, 0.01407, 0.2081, 0.3744, 0.5541, 0.3744, 0.3679, 0.3932, 0.3679, 0.3932, 0.5541, 0.1149, 0.2081, 0.1149, 0.3679, 0.09707, 0.3679, 0.09707, 0.2081, 0.2924, 0.5541, 0.2924, 0.3679, 0.3102, 0.3679, 0.3102, 0.5541, 0.007308, 0.5541, 0.007308, 0.3679, 0.01407, 0.3679, 0.01407, 0.5541, 0.4, 0.2081, 0.4, 0.0005471, 0.4067, 0.0005471, 0.4067, 0.2081, 0.7367, 0.5056, 0.7367, 0.6653, 0.6703, 0.6653, 0.6703, 0.5056, 0.2213, 0.5541, 0.2213, 0.3679, 0.2924, 0.3679, 0.2924, 0.5541, 0.4078, 0.01699, 0.4078, 0.0005472, 0.4759, 0.0005472, 0.4759, 0.01699, 0.8803, 0.7769, 0.8725, 0.6386, 0.8725, 0.5705, 0.8803, 0.6158, 0.9067, 0.6386, 0.899, 0.7769, 0.899, 0.6158, 0.9067, 0.5705, 0.8891, 0.6386, 0.8803, 0.7769, 0.8803, 0.6158, 0.8891, 0.5705, 0.899, 0.7769, 0.8902, 0.6386, 0.8902, 0.5705, 0.899, 0.6158, 0.8074, 0.784, 0.7993, 0.6421, 0.7993, 0.5741, 0.8074, 0.6205, 0.8167, 0.6421, 0.8074, 0.784, 0.8074, 0.6205, 0.8167, 0.5741, 0.8271, 0.784, 0.8178, 0.6421, 0.8178, 0.5741, 0.8271, 0.6205, 0.4078, 0.1108, 0.4078, 0.03344, 0.4759, 0.03344, 0.4759, 0.1108, 0.1149, 0.5541, 0.1149, 0.3679, 0.186, 0.3679, 0.186, 0.5541, 0.186, 0.5541, 0.186, 0.3679, 0.2031, 0.3231, 0.2031, 0.4172, 0.9933, 0.996, 0.9933, 0.8787, 0.9995, 0.8643, 0.9995, 0.9519, 0.988, 0.9616, 0.988, 0.8675, 0.9933, 0.8787, 0.9933, 0.996, 0.9776, 0.6537, 0.9776, 0.5341, 0.9869, 0.509, 0.9869, 0.577, 0.9703, 0.6061, 0.9703, 0.5185, 0.9776, 0.5341, 0.9776, 0.6537, 0.004287, 0.7575, 0.004287, 0.6894, 0.02965, 0.6894, 0.02965, 0.7575, 0.4078, 0.2813, 0.4078, 0.2656, 0.4759, 0.2656, 0.4759, 0.2813, 0.4078, 0.1882, 0.4078, 0.1108, 0.4759, 0.1108, 0.4759, 0.1882, 0.4078, 0.1882, 0.4759, 0.1882, 0.4759, 0.2656, 0.4078, 0.2656, 0.6425, 0.2028, 0.6425, 0.1348, 0.7199, 0.1348, 0.7199, 0.2028, 0.7199, 0.2028, 0.7199, 0.1348, 0.7477, 0.1348, 0.7477, 0.2028, 0.02965, 0.7575, 0.02965, 0.6894, 0.1071, 0.6894, 0.1071, 0.7575, 0.8352, 0.6421, 0.8271, 0.784, 0.8271, 0.6205, 0.8352, 0.5741, 0.6269, 0.2028, 0.6112, 0.2028, 0.6112, 0.1348, 0.6269, 0.1348, 0.9941, 0.6464, 0.9941, 0.5292, 0.9995, 0.518, 0.9995, 0.6121, 0.2042, 0.4172, 0.2042, 0.3231, 0.2213, 0.3679, 0.2213, 0.5541, 0.988, 0.6024, 0.988, 0.5148, 0.9941, 0.5292, 0.9941, 0.6464, 0.9618, 0.6537, 0.9618, 0.5341, 0.9692, 0.5185, 0.9692, 0.6061, 0.9525, 0.577, 0.9525, 0.509, 0.9618, 0.5341, 0.9618, 0.6537, 0.7477, 0.2028, 0.7477, 0.1348, 0.7514, 0.1348, 0.7514, 0.2028, 0.0005472, 0.7575, 0.0005471, 0.6894, 0.004287, 0.6894, 0.004287, 0.7575, 0.1232, 0.7575, 0.1071, 0.7575, 0.1071, 0.6894, 0.1232, 0.6894, 0.7367, 0.298, 0.7367, 0.5056, 0.6703, 0.5056, 0.6703, 0.298, 0.007306, 0.7586, 0.007306, 0.825, 0.0005471, 0.825, 0.0005473, 0.7586, 0.1149, 0.0005471, 0.1149, 0.2081, 0.09707, 0.2081, 0.09707, 0.0005472, 0.0329, 0.0005473, 0.0329, 0.2081, 0.01407, 0.2081, 0.01407, 0.0005474, 0.09707, 0.0005472, 0.09707, 0.2081, 0.0574, 0.2081, 0.0574, 0.0005472, 0.0574, 0.0005472, 0.0574, 0.2081, 0.05174, 0.2081, 0.05174, 0.0005472, 0.3499, 0.3679, 0.3499, 0.2081, 0.3555, 0.2081, 0.3555, 0.3679, 0.01576, 0.8262, 0.01566, 0.8659, 0.0005471, 0.8659, 0.0006465, 0.8262, 0.08102, 0.8456, 0.09985, 0.8456, 0.09985, 0.8521, 0.08102, 0.8521, 0.2924, 0.3679, 0.2924, 0.2081, 0.3102, 0.2081, 0.3102, 0.3679, 0.007307, 0.2081, 0.007308, 0.3679, 0.000549, 0.3679, 0.000548, 0.2081, 0.2213, 0.3679, 0.2213, 0.2081, 0.2924, 0.2081, 0.2924, 0.3679, 0.4759, 0.01699, 0.4759, 0.0005472, 0.5343, 0.0005471, 0.5343, 0.01699, 0.8803, 0.6158, 0.8725, 0.5705, 0.8725, 0.5122, 0.8803, 0.4776, 0.9067, 0.5705, 0.899, 0.6158, 0.899, 0.4776, 0.9067, 0.5122, 0.8891, 0.5705, 0.8803, 0.6158, 0.8803, 0.4776, 0.8891, 0.5122, 0.899, 0.6158, 0.8902, 0.5705, 0.8902, 0.5122, 0.899, 0.4776, 0.8074, 0.6205, 0.7993, 0.5741, 0.7993, 0.5157, 0.8074, 0.4802, 0.8167, 0.5741, 0.8074, 0.6205, 0.8074, 0.4802, 0.8167, 0.5157, 0.8271, 0.6205, 0.8178, 0.5741, 0.8178, 0.5157, 0.8271, 0.4802, 0.4759, 0.1108, 0.4759, 0.03344, 0.5343, 0.03344, 0.5343, 0.1108, 0.1149, 0.3679, 0.1149, 0.2081, 0.186, 0.2081, 0.186, 0.3679, 0.186, 0.3679, 0.186, 0.2081, 0.2031, 0.2423, 0.2031, 0.3231, 0.9933, 0.8787, 0.9933, 0.7782, 0.9995, 0.7892, 0.9995, 0.8643, 0.988, 0.8675, 0.988, 0.7867, 0.9933, 0.7782, 0.9933, 0.8787, 0.9776, 0.5341, 0.9776, 0.4314, 0.9869, 0.4506, 0.9869, 0.509, 0.9703, 0.5185, 0.9703, 0.4433, 0.9776, 0.4314, 0.9776, 0.5341, 0.004287, 0.6894, 0.004287, 0.631, 0.02965, 0.631, 0.02965, 0.6894, 0.4759, 0.2813, 0.4759, 0.2656, 0.5343, 0.2656, 0.5343, 0.2813, 0.4759, 0.1882, 0.4759, 0.1108, 0.5343, 0.1108, 0.5343, 0.1882, 0.4759, 0.1882, 0.5343, 0.1882, 0.5343, 0.2656, 0.4759, 0.2656, 0.6425, 0.1348, 0.6425, 0.07638, 0.7199, 0.07638, 0.7199, 0.1348, 0.7199, 0.1348, 0.7199, 0.07638, 0.7477, 0.07638, 0.7477, 0.1348, 0.02965, 0.6894, 0.02965, 0.631, 0.1071, 0.631, 0.1071, 0.6894, 0.8352, 0.5741, 0.8271, 0.6205, 0.8271, 0.4802, 0.8352, 0.5157, 0.6269, 0.1348, 0.6112, 0.1348, 0.6112, 0.07638, 0.6269, 0.07638, 0.9941, 0.5292, 0.9941, 0.4286, 0.9995, 0.4372, 0.9995, 0.518, 0.2042, 0.3231, 0.2042, 0.2423, 0.2213, 0.2081, 0.2213, 0.3679, 0.988, 0.5148, 0.988, 0.4397, 0.9941, 0.4286, 0.9941, 0.5292, 0.9618, 0.5341, 0.9618, 0.4314, 0.9692, 0.4433, 0.9692, 0.5185, 0.9525, 0.509, 0.9525, 0.4506, 0.9618, 0.4314, 0.9618, 0.5341, 0.7477, 0.1348, 0.7477, 0.07638, 0.7514, 0.07638, 0.7514, 0.1348, 0.0005471, 0.6894, 0.0005471, 0.631, 0.004287, 0.631, 0.004287, 0.6894, 0.1232, 0.6894, 0.1071, 0.6894, 0.1071, 0.631, 0.1232, 0.631, 0.06218, 0.8456, 0.08102, 0.8456, 0.08102, 0.8521, 0.06218, 0.8521, 0.05174, 0.0005472, 0.05174, 0.2081, 0.0329, 0.2081, 0.0329, 0.0005473, 0.3555, 0.5541, 0.3555, 0.3679, 0.3744, 0.3679, 0.3744, 0.5541, 0.05174, 0.2081, 0.05174, 0.3679, 0.03291, 0.3679, 0.0329, 0.2081, 0.05174, 0.3679, 0.05174, 0.5541, 0.03291, 0.5541, 0.03291, 0.3679, 0.05174, 0.7587, 0.05174, 0.8251, 0.0329, 0.8251, 0.0329, 0.7587, 0.3753, 0.7586, 0.3752, 0.825, 0.3564, 0.825, 0.3565, 0.7586, 0.3555, 0.2081, 0.3555, 0.0005472, 0.3744, 0.0005472, 0.3744, 0.2081, 0.7551, 0.9036, 0.7551, 0.7439, 0.7948, 0.7439, 0.7948, 0.9036, 0.7831, 0.4578, 0.7831, 0.298, 0.7982, 0.298, 0.7982, 0.4578, 0.3434, 0.7161, 0.3435, 0.7558, 0.3284, 0.7558, 0.3283, 0.7161, 0.3434, 0.5552, 0.3434, 0.715, 0.3283, 0.715, 0.3283, 0.5552, 0.9408, 0.1603, 0.9408, 0.0005471, 0.9596, 0.0005471, 0.9596, 0.1603, 0.06218, 0.8697, 0.08102, 0.8697, 0.08102, 0.8756, 0.06218, 0.8756, 0.5901, 0.8449, 0.5783, 0.8597, 0.5733, 0.8556, 0.5851, 0.8409, 0.8158, 0.7851, 0.8158, 0.9449, 0.8093, 0.9449, 0.8093, 0.7851, 0.6019, 0.8302, 0.5901, 0.8449, 0.5851, 0.8409, 0.5968, 0.8262, 0.7719, 0.1603, 0.7719, 0.0005472, 0.7784, 0.0005472, 0.7784, 0.1603, 0.6498, 0.8646, 0.6498, 0.7049, 0.6686, 0.7049, 0.6686, 0.8646, 0.7961, 0.1603, 0.7961, 0.0005471, 0.8019, 0.0005471, 0.8019, 0.1603, 0.9041, 0.7851, 0.9041, 0.9449, 0.8982, 0.9449, 0.8982, 0.7851, 0.5713, 0.8299, 0.5595, 0.8446, 0.5549, 0.8409, 0.5667, 0.8262, 0.007306, 0.0005474, 0.007307, 0.2081, 0.000548, 0.2081, 0.0005471, 0.0005475, 0.3888, 0.5552, 0.3888, 0.715, 0.3585, 0.715, 0.3585, 0.5552, 0.3888, 0.7161, 0.3889, 0.7558, 0.3586, 0.7558, 0.3585, 0.7161, 0.7378, 0.4578, 0.7378, 0.298, 0.768, 0.298, 0.768, 0.4578, 0.06108, 0.8262, 0.06098, 0.8659, 0.03077, 0.8659, 0.03087, 0.8262, 0.3585, 0.5552, 0.3585, 0.715, 0.3434, 0.715, 0.3434, 0.5552, 0.3585, 0.7161, 0.3586, 0.7558, 0.3435, 0.7558, 0.3434, 0.7161, 0.768, 0.4578, 0.768, 0.298, 0.7831, 0.298, 0.7831, 0.4578, 0.03087, 0.8262, 0.03077, 0.8659, 0.01566, 0.8659, 0.01576, 0.8262, 0.7525, 0.1603, 0.7525, 0.0005473, 0.7655, 0.0005472, 0.7655, 0.1603, 0.617, 0.8424, 0.6053, 0.8571, 0.5952, 0.849, 0.6069, 0.8343, 0.8352, 0.7851, 0.8352, 0.9449, 0.8223, 0.9449, 0.8223, 0.7851, 0.6053, 0.8571, 0.5935, 0.8718, 0.5834, 0.8637, 0.5952, 0.849, 0.06218, 0.8262, 0.08102, 0.8262, 0.08102, 0.8391, 0.06218, 0.8391, 0.08102, 0.8262, 0.09985, 0.8262, 0.09985, 0.8391, 0.08102, 0.8391, 0.7655, 0.1603, 0.7655, 0.0005472, 0.7719, 0.0005472, 0.7719, 0.1603, 0.6069, 0.8343, 0.5952, 0.849, 0.5901, 0.8449, 0.6019, 0.8302, 0.8223, 0.7851, 0.8223, 0.9449, 0.8158, 0.9449, 0.8158, 0.7851, 0.5952, 0.849, 0.5834, 0.8637, 0.5783, 0.8597, 0.5901, 0.8449, 0.06218, 0.8391, 0.08102, 0.8391, 0.08102, 0.8456, 0.06218, 0.8456, 0.08102, 0.8391, 0.09985, 0.8391, 0.09985, 0.8456, 0.08102, 0.8456, 0.5851, 0.8409, 0.5733, 0.8556, 0.5641, 0.8483, 0.5759, 0.8336, 0.9217, 0.7851, 0.9217, 0.9449, 0.9099, 0.9449, 0.9099, 0.7851, 0.7784, 0.1603, 0.7784, 0.0005472, 0.7902, 0.0005471, 0.7902, 0.1603, 0.06218, 0.8521, 0.08102, 0.8521, 0.08102, 0.8638, 0.06218, 0.8638, 0.5759, 0.8336, 0.5641, 0.8483, 0.5595, 0.8446, 0.5713, 0.8299, 0.9099, 0.7851, 0.9099, 0.9449, 0.9041, 0.9449, 0.9041, 0.7851, 0.7902, 0.1603, 0.7902, 0.0005471, 0.7961, 0.0005471, 0.7961, 0.1603, 0.06218, 0.8638, 0.08102, 0.8638, 0.08102, 0.8697, 0.06218, 0.8697, 0.01407, 0.0005474, 0.01407, 0.2081, 0.007307, 0.2081, 0.007306, 0.0005474, 0.01407, 0.2081, 0.01407, 0.3679, 0.007308, 0.3679, 0.007307, 0.2081, 0.01406, 0.7587, 0.01406, 0.8251, 0.007306, 0.825, 0.007306, 0.7586, 0.3932, 0.2081, 0.3932, 0.0005471, 0.4, 0.0005471, 0.4, 0.2081, 0.0005494, 0.5541, 0.000549, 0.3679, 0.007308, 0.3679, 0.007308, 0.5541, 0.3932, 0.3679, 0.3932, 0.2081, 0.4, 0.2081, 0.4, 0.3679, 0.3376, 0.7586, 0.3376, 0.825, 0.3308, 0.825, 0.3309, 0.7586, 0.4067, 0.3679, 0.4067, 0.5541, 0.4, 0.5541, 0.4, 0.3679, 0.1393, 0.6894, 0.1232, 0.6894, 0.1232, 0.631, 0.1393, 0.631, 0.1393, 0.7575, 0.1232, 0.7575, 0.1232, 0.6894, 0.1393, 0.6894, 0.787, 0.2323, 0.787, 0.2181, 0.798, 0.2208, 0.798, 0.2369, 0.4362, 0.7038, 0.422, 0.7038, 0.4221, 0.5015, 0.4362, 0.5015, 0.4999, 0.9139, 0.4999, 0.8997, 0.5109, 0.897, 0.5109, 0.9131, 0.1393, 0.631, 0.1232, 0.631, 0.1232, 0.5552, 0.1393, 0.5552, 0.4759, 0.03344, 0.4759, 0.01699, 0.5343, 0.01699, 0.5343, 0.03344, 0.4078, 0.03344, 0.4078, 0.01699, 0.4759, 0.01699, 0.4759, 0.03344, 0.5343, 0.03344, 0.5343, 0.01699, 0.6101, 0.01699, 0.6101, 0.03344, 0.3162, 0.6736, 0.3162, 0.6591, 0.3272, 0.6617, 0.3272, 0.6782, 0.6692, 0.5003, 0.6547, 0.5003, 0.6545, 0.298, 0.669, 0.298, 0.3161, 0.6435, 0.3161, 0.629, 0.3272, 0.6264, 0.3272, 0.6428, 0.6425, 0.1348, 0.6269, 0.1348, 0.6269, 0.07638, 0.6425, 0.07638, 0.6425, 0.2028, 0.6269, 0.2028, 0.6269, 0.1348, 0.6425, 0.1348, 0.6686, 0.7037, 0.6548, 0.7037, 0.6547, 0.5015, 0.6685, 0.5015, 0.3351, 0.8855, 0.3351, 0.8993, 0.3241, 0.8966, 0.3241, 0.8809, 0.6425, 0.07638, 0.6269, 0.07638, 0.6269, 0.0005472, 0.6425, 0.0005472, 0.6223, 0.2047, 0.6223, 0.2185, 0.6112, 0.2212, 0.6112, 0.2055, 0.4759, 0.2969, 0.4759, 0.2813, 0.5343, 0.2813, 0.5343, 0.2969, 0.4078, 0.2969, 0.4078, 0.2813, 0.4759, 0.2813, 0.4759, 0.2969, 0.1514, 0.6145, 0.1514, 0.6283, 0.1404, 0.6256, 0.1404, 0.6099, 0.4354, 0.5004, 0.4216, 0.5004, 0.4216, 0.2981, 0.4354, 0.2981, 0.5343, 0.2969, 0.5343, 0.2813, 0.6101, 0.2813, 0.6101, 0.2969, 0.1514, 0.646, 0.1514, 0.6598, 0.1404, 0.6625, 0.1404, 0.6469])
me_cylinder_001.materials.append(mat_metal_mat)
me_cylinder_001.use_remesh_preserve_volume = False
me_cylinder_001.use_remesh_preserve_attributes = False
me_cylinder_001.use_mirror_vertex_groups = False
me_cylinder_001.update()

# ---- objects
ob_area_002 = bpy.data.objects.new('Area.002', light_area_002)
ob_area_001 = bpy.data.objects.new('Area.001', light_area_001)
ob_area = bpy.data.objects.new('Area', light_area)
ob_wardrobeboxkey = bpy.data.objects.new('WardrobeBoxKey', me_cylinder_001)

# ---- transforms, parenting, visibility, modifiers, constraints
ob_area_002.location = (-6.141, -0.3377, -3.964)
ob_area_002.rotation_euler = (-3.142, -0.9137, -3.142)
ob_area_002.lineart.crease_threshold = 0.0
ob_area_001.location = (5.611, -0.3377, -3.964)
ob_area_001.rotation_euler = (-3.142, -0.9137, 0.0)
ob_area_001.lineart.crease_threshold = 0.0
ob_area.location = (0.5563, -0.3377, 3.469)
ob_area.lineart.crease_threshold = 0.0
ob_wardrobeboxkey.location = (0.0, 0.0, 0.0)
ob_wardrobeboxkey.rotation_euler = (0.0, -0.0, -0.401)
ob_wardrobeboxkey.scale = (1.0, 1.0, 0.086)
ob_wardrobeboxkey.lineart.crease_threshold = 0.0
_m = ob_wardrobeboxkey.modifiers.new('Subsurf', 'SUBSURF')
_m.uv_smooth = 'PRESERVE_CORNERS'
_m.quality = 2
_m.levels = 2
_m.show_only_control_edges = False

# ---- collection membership
col_collection_1.objects.link(ob_area_002)
col_collection_1.objects.link(ob_area_001)
col_collection_1.objects.link(ob_area)
col_collection_1.objects.link(ob_wardrobeboxkey)

# ---- scene / render settings (as saved in the file)
scene.frame_start = 1; scene.frame_end = 250; scene.frame_set(1)
scene.render.engine = 'CYCLES'
scene.render.resolution_percentage = 50
scene.render.dither_intensity = 0.0
scene.cycles.use_denoising = False
scene.cycles.samples = 128
scene.cycles.sampling_pattern = 'TABULATED_SOBOL'
scene.cycles.use_adaptive_sampling = False
scene.cycles.use_light_tree = False
scene.cycles.blur_glossy = 0.0
scene.cycles.sample_clamp_indirect = 0.0
scene.view_settings.look = 'High Contrast'
scene.view_settings.view_transform = 'Standard'
bpy.context.view_layer.update()

# ---- added for rendering (the .blend has no active camera): camera
cam_auto = bpy.data.cameras.new('AutoCamera')
cam_auto.lens = 50.0
cam_auto.sensor_width = 36.0
cam_auto.clip_end = 1000.0
ob_auto_camera = bpy.data.objects.new('AutoCamera', cam_auto)
scene.collection.objects.link(ob_auto_camera)
ob_auto_camera.location = (5.27832, -7.4629, 4.34786)
ob_auto_camera.rotation_euler = (1.09748, -7.21219e-08, 0.694738)
scene.camera = ob_auto_camera
bpy.context.view_layer.update()
